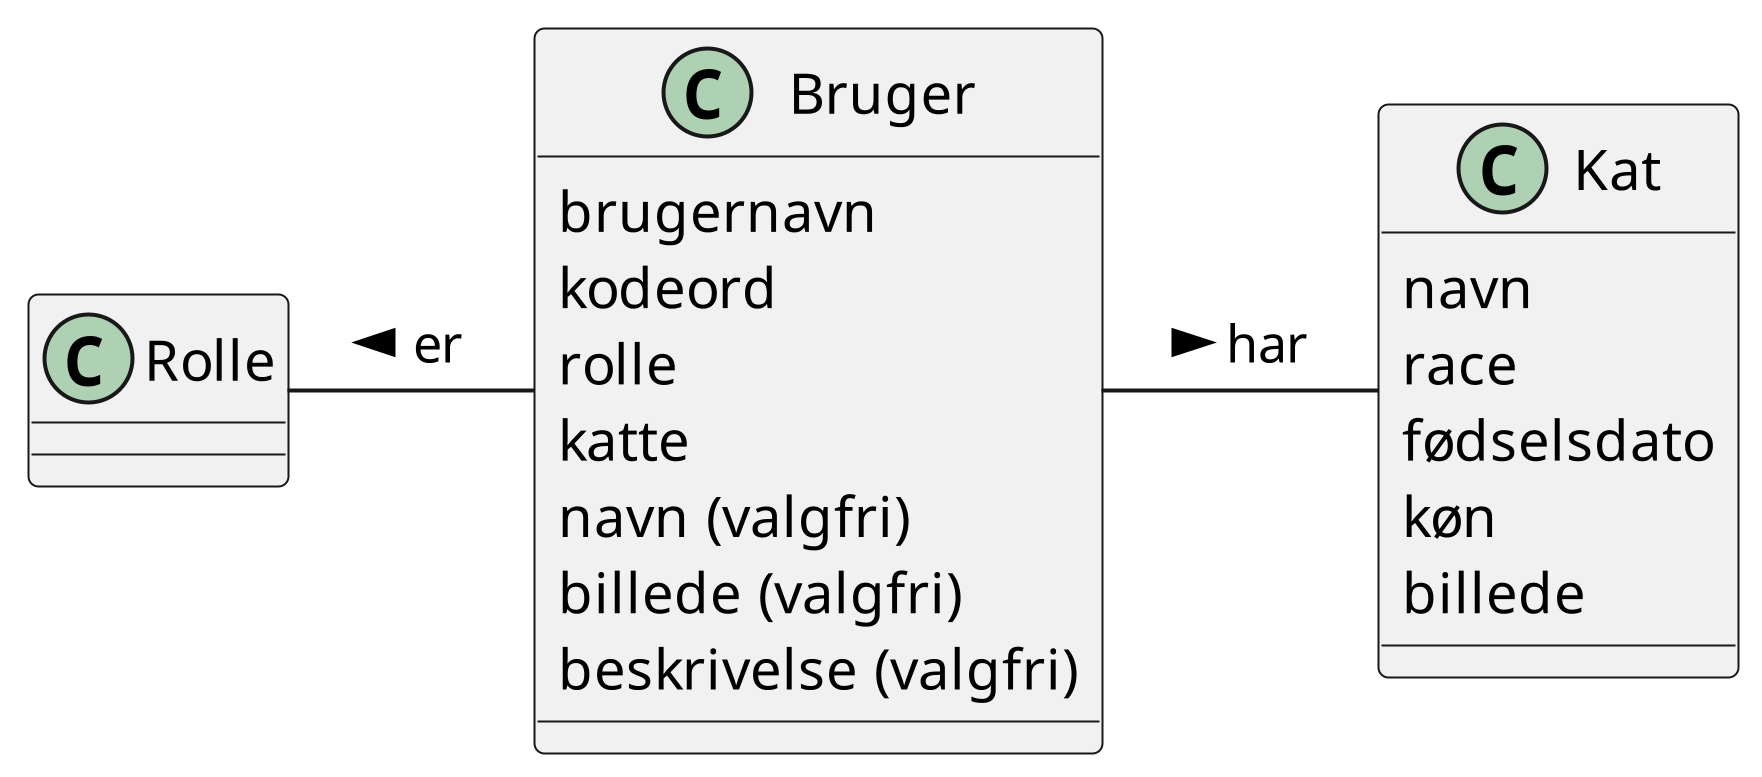

The diagram above was rendered by PlantUML. Its source (embedded in the PNG):
@startuml
scale 1920*1080
class Bruger {
	brugernavn
	kodeord
	rolle
	katte
	{field} navn (valgfri)
	{field} billede (valgfri)
	{field} beskrivelse (valgfri)
}
class Kat {
	navn
	race
	fødselsdato
	køn
	billede
}
class Rolle {}
Rolle -r-- Bruger : < er
Bruger -r-- Kat : > har
@enduml